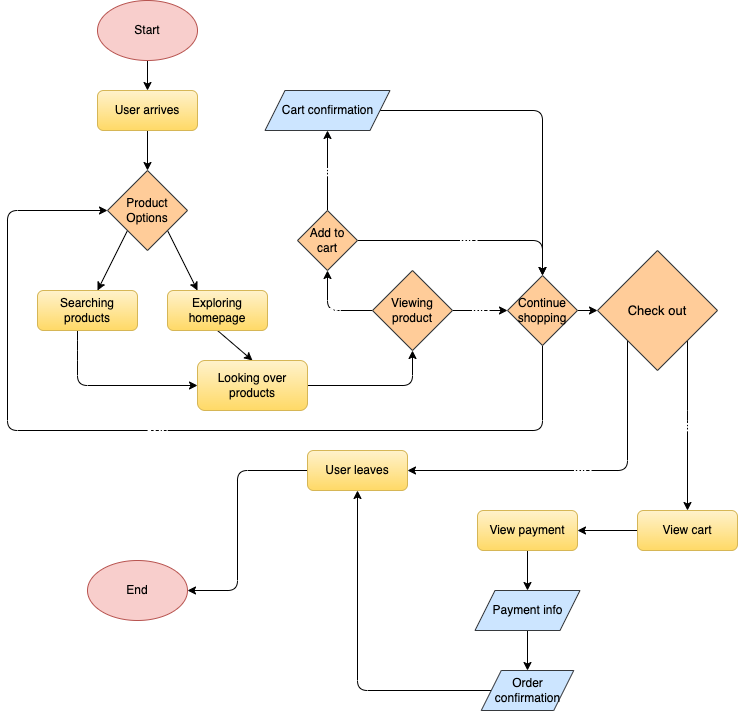

The diagram above was exported from draw.io. Its source (the exported page's mxGraphModel, read from the mxfile embedded in the PNG):
<mxGraphModel dx="409" dy="560" grid="1" gridSize="10" guides="1" tooltips="1" connect="1" arrows="1" fold="1" page="1" pageScale="1" pageWidth="850" pageHeight="1100" math="0" shadow="0">
  <root>
    <mxCell id="0" />
    <mxCell id="1" parent="0" />
    <mxCell id="18" style="edgeStyle=none;html=1;exitX=0.5;exitY=1;exitDx=0;exitDy=0;fontColor=#000000;" edge="1" parent="1" source="2" target="17">
      <mxGeometry relative="1" as="geometry" />
    </mxCell>
    <mxCell id="2" value="&lt;font color=&quot;#000000&quot;&gt;Start&lt;/font&gt;" style="ellipse;whiteSpace=wrap;html=1;fillColor=#f8cecc;strokeColor=#b85450;" vertex="1" parent="1">
      <mxGeometry x="140" y="50" width="100" height="60" as="geometry" />
    </mxCell>
    <mxCell id="10" style="edgeStyle=none;html=1;exitX=0;exitY=1;exitDx=0;exitDy=0;fontColor=#000000;" edge="1" parent="1" source="7">
      <mxGeometry relative="1" as="geometry">
        <mxPoint x="140" y="340" as="targetPoint" />
      </mxGeometry>
    </mxCell>
    <mxCell id="11" style="edgeStyle=none;html=1;exitX=1;exitY=1;exitDx=0;exitDy=0;fontColor=#000000;" edge="1" parent="1" source="7">
      <mxGeometry relative="1" as="geometry">
        <mxPoint x="240" y="340" as="targetPoint" />
      </mxGeometry>
    </mxCell>
    <mxCell id="7" value="&lt;font color=&quot;#000000&quot;&gt;Product Options&lt;/font&gt;" style="rhombus;whiteSpace=wrap;html=1;fillColor=#ffcc99;strokeColor=#36393d;" vertex="1" parent="1">
      <mxGeometry x="150" y="220" width="80" height="80" as="geometry" />
    </mxCell>
    <mxCell id="16" style="edgeStyle=none;html=1;entryX=0;entryY=0.5;entryDx=0;entryDy=0;fontColor=#000000;" edge="1" parent="1" target="14">
      <mxGeometry relative="1" as="geometry">
        <mxPoint x="120" y="380" as="sourcePoint" />
        <Array as="points">
          <mxPoint x="120" y="400" />
          <mxPoint x="120" y="435" />
        </Array>
      </mxGeometry>
    </mxCell>
    <mxCell id="12" value="&lt;font color=&quot;#000000&quot;&gt;Searching products&lt;/font&gt;" style="rounded=1;whiteSpace=wrap;html=1;fillColor=#fff2cc;strokeColor=#d6b656;gradientColor=#ffd966;" vertex="1" parent="1">
      <mxGeometry x="80" y="340" width="100" height="40" as="geometry" />
    </mxCell>
    <mxCell id="15" style="edgeStyle=none;html=1;exitX=0.5;exitY=1;exitDx=0;exitDy=0;entryX=0.5;entryY=0;entryDx=0;entryDy=0;fontColor=#000000;" edge="1" parent="1" source="13" target="14">
      <mxGeometry relative="1" as="geometry">
        <Array as="points" />
      </mxGeometry>
    </mxCell>
    <mxCell id="13" value="&lt;font color=&quot;#000000&quot;&gt;Exploring homepage&lt;/font&gt;" style="rounded=1;whiteSpace=wrap;html=1;fillColor=#fff2cc;strokeColor=#d6b656;gradientColor=#ffd966;" vertex="1" parent="1">
      <mxGeometry x="210" y="340" width="100" height="40" as="geometry" />
    </mxCell>
    <mxCell id="21" style="edgeStyle=none;html=1;exitX=1;exitY=0.5;exitDx=0;exitDy=0;entryX=0.5;entryY=1;entryDx=0;entryDy=0;fontColor=#000000;" edge="1" parent="1" source="14" target="20">
      <mxGeometry relative="1" as="geometry">
        <Array as="points">
          <mxPoint x="455" y="435" />
        </Array>
      </mxGeometry>
    </mxCell>
    <mxCell id="14" value="&lt;font color=&quot;#000000&quot;&gt;Looking over products&lt;/font&gt;" style="rounded=1;whiteSpace=wrap;html=1;fillColor=#fff2cc;strokeColor=#d6b656;gradientColor=#ffd966;" vertex="1" parent="1">
      <mxGeometry x="240" y="410" width="110" height="50" as="geometry" />
    </mxCell>
    <mxCell id="19" style="edgeStyle=none;html=1;exitX=0.5;exitY=1;exitDx=0;exitDy=0;entryX=0.5;entryY=0;entryDx=0;entryDy=0;fontColor=#000000;" edge="1" parent="1" source="17" target="7">
      <mxGeometry relative="1" as="geometry" />
    </mxCell>
    <mxCell id="17" value="&lt;font color=&quot;#000000&quot;&gt;User arrives&lt;/font&gt;" style="rounded=1;whiteSpace=wrap;html=1;fillColor=#fff2cc;strokeColor=#d6b656;gradientColor=#ffd966;" vertex="1" parent="1">
      <mxGeometry x="140" y="140" width="100" height="40" as="geometry" />
    </mxCell>
    <mxCell id="62" value="Yes" style="edgeStyle=none;html=1;exitX=0;exitY=0.5;exitDx=0;exitDy=0;entryX=0.5;entryY=1;entryDx=0;entryDy=0;labelBackgroundColor=none;fontSize=15;fontColor=#FFFFFF;" edge="1" parent="1" source="20" target="27">
      <mxGeometry x="0.0136" relative="1" as="geometry">
        <Array as="points">
          <mxPoint x="370" y="360" />
        </Array>
        <mxPoint as="offset" />
      </mxGeometry>
    </mxCell>
    <mxCell id="63" value="No" style="edgeStyle=none;html=1;exitX=1;exitY=0.5;exitDx=0;exitDy=0;entryX=0;entryY=0.5;entryDx=0;entryDy=0;labelBackgroundColor=none;fontSize=15;fontColor=#FFFFFF;" edge="1" parent="1" source="20" target="29">
      <mxGeometry relative="1" as="geometry" />
    </mxCell>
    <mxCell id="20" value="&lt;font color=&quot;#000000&quot;&gt;Viewing product&lt;/font&gt;" style="rhombus;whiteSpace=wrap;html=1;fillColor=#ffcc99;strokeColor=#36393d;" vertex="1" parent="1">
      <mxGeometry x="415" y="320" width="80" height="80" as="geometry" />
    </mxCell>
    <mxCell id="38" value="&lt;font style=&quot;font-size: 15px;&quot;&gt;Yes&lt;/font&gt;" style="edgeStyle=none;html=1;exitX=0.5;exitY=0;exitDx=0;exitDy=0;entryX=0.5;entryY=1;entryDx=0;entryDy=0;labelBackgroundColor=none;fontColor=#FFFFFF;" edge="1" parent="1" source="27" target="33">
      <mxGeometry relative="1" as="geometry" />
    </mxCell>
    <mxCell id="64" value="No" style="edgeStyle=none;html=1;exitX=1;exitY=0.5;exitDx=0;exitDy=0;entryX=0.5;entryY=0;entryDx=0;entryDy=0;labelBackgroundColor=none;fontSize=15;fontColor=#FFFFFF;" edge="1" parent="1" source="27" target="29">
      <mxGeometry relative="1" as="geometry">
        <Array as="points">
          <mxPoint x="585" y="290" />
        </Array>
      </mxGeometry>
    </mxCell>
    <mxCell id="27" value="&lt;font color=&quot;#000000&quot;&gt;Add to cart&lt;/font&gt;" style="rhombus;whiteSpace=wrap;html=1;fillColor=#ffcc99;strokeColor=#36393d;" vertex="1" parent="1">
      <mxGeometry x="340" y="260" width="60" height="60" as="geometry" />
    </mxCell>
    <mxCell id="40" value="&lt;p&gt;&lt;font style=&quot;font-size: 15px;&quot;&gt;Yes&lt;/font&gt;&lt;/p&gt;" style="edgeStyle=none;html=1;exitX=0.5;exitY=1;exitDx=0;exitDy=0;entryX=0;entryY=0.5;entryDx=0;entryDy=0;labelBackgroundColor=none;fontColor=#FFFFFF;" edge="1" parent="1" source="29" target="7">
      <mxGeometry x="0.0016" relative="1" as="geometry">
        <Array as="points">
          <mxPoint x="585" y="480" />
          <mxPoint x="50" y="480" />
          <mxPoint x="50" y="260" />
        </Array>
        <mxPoint as="offset" />
      </mxGeometry>
    </mxCell>
    <mxCell id="42" style="edgeStyle=none;html=1;exitX=1;exitY=0.5;exitDx=0;exitDy=0;entryX=0;entryY=0.5;entryDx=0;entryDy=0;labelBackgroundColor=none;fontSize=13;fontColor=#FFFFFF;" edge="1" parent="1" source="29" target="41">
      <mxGeometry relative="1" as="geometry" />
    </mxCell>
    <mxCell id="29" value="&lt;font color=&quot;#000000&quot;&gt;Continue shopping&lt;/font&gt;" style="rhombus;whiteSpace=wrap;html=1;fillColor=#ffcc99;strokeColor=#36393d;" vertex="1" parent="1">
      <mxGeometry x="550" y="325" width="70" height="70" as="geometry" />
    </mxCell>
    <mxCell id="39" style="edgeStyle=none;html=1;exitX=1;exitY=0.5;exitDx=0;exitDy=0;labelBackgroundColor=none;fontColor=#FFFFFF;entryX=0.5;entryY=0;entryDx=0;entryDy=0;" edge="1" parent="1" source="33" target="29">
      <mxGeometry relative="1" as="geometry">
        <mxPoint x="630" y="195" as="targetPoint" />
        <Array as="points">
          <mxPoint x="585" y="160" />
        </Array>
      </mxGeometry>
    </mxCell>
    <mxCell id="33" value="&lt;font color=&quot;#000000&quot;&gt;Cart confirmation&lt;br&gt;&lt;/font&gt;" style="shape=parallelogram;perimeter=parallelogramPerimeter;whiteSpace=wrap;html=1;fixedSize=1;fillColor=#cce5ff;strokeColor=#36393d;" vertex="1" parent="1">
      <mxGeometry x="307.5" y="140" width="125" height="40" as="geometry" />
    </mxCell>
    <mxCell id="46" value="&lt;font style=&quot;font-size: 15px;&quot;&gt;No&lt;/font&gt;" style="edgeStyle=none;html=1;exitX=0;exitY=1;exitDx=0;exitDy=0;entryX=1;entryY=0.5;entryDx=0;entryDy=0;labelBackgroundColor=none;fontSize=13;fontColor=#FFFFFF;" edge="1" parent="1" source="41" target="45">
      <mxGeometry relative="1" as="geometry">
        <Array as="points">
          <mxPoint x="670" y="520" />
        </Array>
      </mxGeometry>
    </mxCell>
    <mxCell id="49" value="Yes" style="edgeStyle=none;html=1;exitX=1;exitY=1;exitDx=0;exitDy=0;labelBackgroundColor=none;fontSize=15;fontColor=#FFFFFF;entryX=0.5;entryY=0;entryDx=0;entryDy=0;" edge="1" parent="1" source="41" target="50">
      <mxGeometry relative="1" as="geometry">
        <mxPoint x="570" y="590" as="targetPoint" />
        <Array as="points">
          <mxPoint x="730" y="470" />
        </Array>
      </mxGeometry>
    </mxCell>
    <mxCell id="41" value="&lt;font style=&quot;font-size: 13px;&quot; color=&quot;#000000&quot;&gt;Check out&lt;/font&gt;" style="rhombus;whiteSpace=wrap;html=1;fillColor=#ffcc99;strokeColor=#36393d;" vertex="1" parent="1">
      <mxGeometry x="640" y="300" width="120" height="120" as="geometry" />
    </mxCell>
    <mxCell id="44" value="&lt;font color=&quot;#000000&quot;&gt;End&lt;/font&gt;" style="ellipse;whiteSpace=wrap;html=1;fillColor=#f8cecc;strokeColor=#b85450;" vertex="1" parent="1">
      <mxGeometry x="130" y="610" width="100" height="60" as="geometry" />
    </mxCell>
    <mxCell id="48" style="edgeStyle=none;html=1;exitX=0;exitY=0.5;exitDx=0;exitDy=0;labelBackgroundColor=none;fontSize=15;fontColor=#FFFFFF;entryX=1;entryY=0.5;entryDx=0;entryDy=0;" edge="1" parent="1" source="45" target="44">
      <mxGeometry relative="1" as="geometry">
        <mxPoint x="240" y="600" as="targetPoint" />
        <Array as="points">
          <mxPoint x="280" y="520" />
          <mxPoint x="280" y="640" />
        </Array>
      </mxGeometry>
    </mxCell>
    <mxCell id="45" value="&lt;font color=&quot;#000000&quot;&gt;User leaves&lt;/font&gt;" style="rounded=1;whiteSpace=wrap;html=1;fillColor=#fff2cc;strokeColor=#d6b656;gradientColor=#ffd966;" vertex="1" parent="1">
      <mxGeometry x="350" y="500" width="100" height="40" as="geometry" />
    </mxCell>
    <mxCell id="52" value="" style="edgeStyle=none;html=1;labelBackgroundColor=none;fontSize=15;fontColor=#FFFFFF;" edge="1" parent="1" source="50" target="51">
      <mxGeometry relative="1" as="geometry" />
    </mxCell>
    <mxCell id="50" value="&lt;font color=&quot;#000000&quot;&gt;View cart&lt;/font&gt;" style="rounded=1;whiteSpace=wrap;html=1;fillColor=#fff2cc;strokeColor=#d6b656;gradientColor=#ffd966;" vertex="1" parent="1">
      <mxGeometry x="680" y="560" width="100" height="40" as="geometry" />
    </mxCell>
    <mxCell id="55" style="edgeStyle=none;html=1;exitX=0.5;exitY=1;exitDx=0;exitDy=0;entryX=0.5;entryY=0;entryDx=0;entryDy=0;labelBackgroundColor=none;fontSize=15;fontColor=#FFFFFF;" edge="1" parent="1" source="51" target="54">
      <mxGeometry relative="1" as="geometry" />
    </mxCell>
    <mxCell id="51" value="&lt;font color=&quot;#000000&quot;&gt;View payment&lt;br&gt;&lt;/font&gt;" style="rounded=1;whiteSpace=wrap;html=1;fillColor=#fff2cc;strokeColor=#d6b656;gradientColor=#ffd966;" vertex="1" parent="1">
      <mxGeometry x="520" y="560" width="100" height="40" as="geometry" />
    </mxCell>
    <mxCell id="60" value="" style="edgeStyle=none;html=1;labelBackgroundColor=none;fontSize=15;fontColor=#FFFFFF;" edge="1" parent="1" source="54" target="59">
      <mxGeometry relative="1" as="geometry" />
    </mxCell>
    <mxCell id="61" style="edgeStyle=none;html=1;exitX=0;exitY=0.5;exitDx=0;exitDy=0;entryX=0.5;entryY=1;entryDx=0;entryDy=0;labelBackgroundColor=none;fontSize=15;fontColor=#FFFFFF;" edge="1" parent="1" source="59" target="45">
      <mxGeometry relative="1" as="geometry">
        <Array as="points">
          <mxPoint x="400" y="740" />
        </Array>
      </mxGeometry>
    </mxCell>
    <mxCell id="54" value="&lt;font color=&quot;#000000&quot;&gt;Payment info&lt;br&gt;&lt;/font&gt;" style="shape=parallelogram;perimeter=parallelogramPerimeter;whiteSpace=wrap;html=1;fixedSize=1;fillColor=#cce5ff;strokeColor=#36393d;" vertex="1" parent="1">
      <mxGeometry x="517.5" y="640" width="105" height="40" as="geometry" />
    </mxCell>
    <mxCell id="59" value="&lt;font color=&quot;#000000&quot;&gt;Order confirmation&lt;br&gt;&lt;/font&gt;" style="shape=parallelogram;perimeter=parallelogramPerimeter;whiteSpace=wrap;html=1;fixedSize=1;fillColor=#cce5ff;strokeColor=#36393d;" vertex="1" parent="1">
      <mxGeometry x="523.75" y="720" width="92.5" height="40" as="geometry" />
    </mxCell>
  </root>
</mxGraphModel>